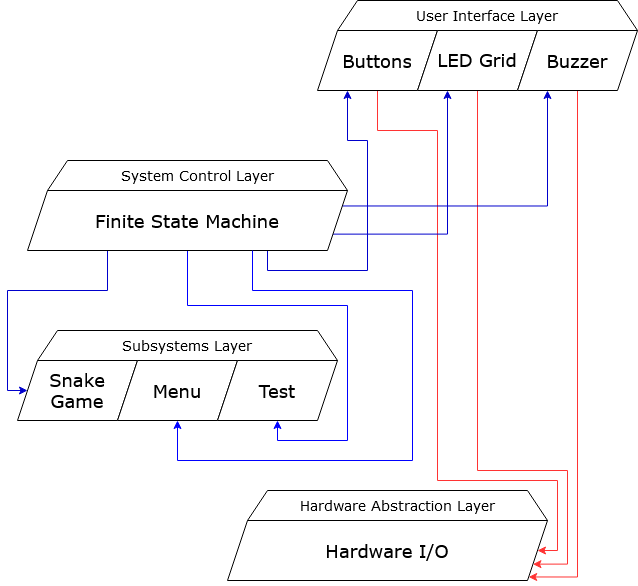

The diagram above was exported from draw.io. Its source (the exported page's mxGraphModel, read from the mxfile embedded in the PNG):
<mxGraphModel dx="762" dy="490" grid="1" gridSize="10" guides="1" tooltips="1" connect="1" arrows="1" fold="1" page="1" pageScale="1" pageWidth="850" pageHeight="1100" math="0" shadow="0">
  <root>
    <mxCell id="0" />
    <mxCell id="1" parent="0" />
    <mxCell id="MErXA-7widSuEwl3_MCR-8" value="User Interface Layer" style="shape=trapezoid;perimeter=trapezoidPerimeter;whiteSpace=wrap;html=1;fixedSize=1;fontFamily=Verdana;fontSize=14;" parent="1" vertex="1">
      <mxGeometry x="350" y="310" width="300" height="30" as="geometry" />
    </mxCell>
    <mxCell id="MErXA-7widSuEwl3_MCR-24" style="edgeStyle=orthogonalEdgeStyle;rounded=0;orthogonalLoop=1;jettySize=auto;html=1;exitX=0.5;exitY=1;exitDx=0;exitDy=0;entryX=1;entryY=0.5;entryDx=0;entryDy=0;fontFamily=Verdana;fontSize=14;fontColor=#000000;strokeColor=#FF3333;" parent="1" source="MErXA-7widSuEwl3_MCR-10" target="MErXA-7widSuEwl3_MCR-20" edge="1">
      <mxGeometry relative="1" as="geometry">
        <Array as="points">
          <mxPoint x="390" y="440" />
          <mxPoint x="450" y="440" />
          <mxPoint x="450" y="790" />
          <mxPoint x="570" y="790" />
          <mxPoint x="570" y="860" />
        </Array>
      </mxGeometry>
    </mxCell>
    <mxCell id="MErXA-7widSuEwl3_MCR-10" value="Buttons" style="shape=parallelogram;perimeter=parallelogramPerimeter;whiteSpace=wrap;html=1;fixedSize=1;fontFamily=Verdana;fontSize=18;" parent="1" vertex="1">
      <mxGeometry x="330" y="340" width="120" height="60" as="geometry" />
    </mxCell>
    <mxCell id="MErXA-7widSuEwl3_MCR-25" style="edgeStyle=orthogonalEdgeStyle;rounded=0;orthogonalLoop=1;jettySize=auto;html=1;exitX=0.5;exitY=1;exitDx=0;exitDy=0;entryX=1;entryY=0.75;entryDx=0;entryDy=0;fontFamily=Verdana;fontSize=14;fontColor=#000000;strokeColor=#FF3333;" parent="1" source="MErXA-7widSuEwl3_MCR-11" target="MErXA-7widSuEwl3_MCR-20" edge="1">
      <mxGeometry relative="1" as="geometry">
        <Array as="points">
          <mxPoint x="490" y="780" />
          <mxPoint x="580" y="780" />
          <mxPoint x="580" y="874" />
        </Array>
      </mxGeometry>
    </mxCell>
    <mxCell id="MErXA-7widSuEwl3_MCR-11" value="&lt;font style=&quot;font-size: 18px;&quot; face=&quot;Verdana&quot;&gt;LED Grid&lt;/font&gt;" style="shape=parallelogram;perimeter=parallelogramPerimeter;whiteSpace=wrap;html=1;fixedSize=1;fontFamily=Courier New;fontSize=18;" parent="1" vertex="1">
      <mxGeometry x="430" y="340" width="120" height="60" as="geometry" />
    </mxCell>
    <mxCell id="MErXA-7widSuEwl3_MCR-26" style="edgeStyle=orthogonalEdgeStyle;rounded=0;orthogonalLoop=1;jettySize=auto;html=1;exitX=0.5;exitY=1;exitDx=0;exitDy=0;entryX=1;entryY=1;entryDx=0;entryDy=0;fontFamily=Verdana;fontSize=14;fontColor=#FF3333;strokeColor=#FF3333;" parent="1" source="MErXA-7widSuEwl3_MCR-12" target="MErXA-7widSuEwl3_MCR-20" edge="1">
      <mxGeometry relative="1" as="geometry">
        <Array as="points">
          <mxPoint x="590" y="886" />
          <mxPoint x="541" y="886" />
        </Array>
      </mxGeometry>
    </mxCell>
    <mxCell id="MErXA-7widSuEwl3_MCR-12" value="Buzzer" style="shape=parallelogram;perimeter=parallelogramPerimeter;fixedSize=1;fontFamily=Verdana;align=center;fontSize=18;labelPosition=center;verticalLabelPosition=middle;verticalAlign=middle;spacingTop=0;spacing=2;labelBorderColor=none;labelBackgroundColor=none;whiteSpace=wrap;html=1;" parent="1" vertex="1">
      <mxGeometry x="530" y="340" width="120" height="60" as="geometry" />
    </mxCell>
    <mxCell id="MErXA-7widSuEwl3_MCR-13" value="System Control Layer" style="shape=trapezoid;perimeter=trapezoidPerimeter;whiteSpace=wrap;html=1;fixedSize=1;fontFamily=Verdana;fontSize=14;" parent="1" vertex="1">
      <mxGeometry x="60" y="470" width="300" height="30" as="geometry" />
    </mxCell>
    <mxCell id="MErXA-7widSuEwl3_MCR-14" value="&lt;div&gt;Subsystems Layer&lt;/div&gt;" style="shape=trapezoid;perimeter=trapezoidPerimeter;whiteSpace=wrap;html=1;fixedSize=1;fontFamily=Verdana;fontSize=14;" parent="1" vertex="1">
      <mxGeometry x="50" y="640" width="300" height="30" as="geometry" />
    </mxCell>
    <mxCell id="MErXA-7widSuEwl3_MCR-15" value="Hardware Abstraction Layer" style="shape=trapezoid;perimeter=trapezoidPerimeter;whiteSpace=wrap;html=1;fixedSize=1;fontFamily=Verdana;fontSize=14;" parent="1" vertex="1">
      <mxGeometry x="260" y="800" width="300" height="30" as="geometry" />
    </mxCell>
    <mxCell id="MErXA-7widSuEwl3_MCR-29" style="edgeStyle=orthogonalEdgeStyle;rounded=0;orthogonalLoop=1;jettySize=auto;html=1;exitX=0.25;exitY=1;exitDx=0;exitDy=0;entryX=0;entryY=0.5;entryDx=0;entryDy=0;fontFamily=Verdana;fontSize=14;fontColor=#FF3333;strokeColor=#0000CC;" parent="1" source="MErXA-7widSuEwl3_MCR-16" target="MErXA-7widSuEwl3_MCR-17" edge="1">
      <mxGeometry relative="1" as="geometry">
        <Array as="points">
          <mxPoint x="120" y="600" />
          <mxPoint x="20" y="600" />
          <mxPoint x="20" y="700" />
        </Array>
      </mxGeometry>
    </mxCell>
    <mxCell id="MErXA-7widSuEwl3_MCR-31" style="edgeStyle=orthogonalEdgeStyle;rounded=0;orthogonalLoop=1;jettySize=auto;html=1;exitX=0.75;exitY=1;exitDx=0;exitDy=0;entryX=0.25;entryY=1;entryDx=0;entryDy=0;strokeColor=#0000CC;fontFamily=Verdana;fontSize=14;fontColor=#FF3333;" parent="1" source="MErXA-7widSuEwl3_MCR-16" target="MErXA-7widSuEwl3_MCR-10" edge="1">
      <mxGeometry relative="1" as="geometry" />
    </mxCell>
    <mxCell id="MErXA-7widSuEwl3_MCR-32" style="edgeStyle=orthogonalEdgeStyle;rounded=0;orthogonalLoop=1;jettySize=auto;html=1;exitX=1;exitY=0.75;exitDx=0;exitDy=0;entryX=0.25;entryY=1;entryDx=0;entryDy=0;strokeColor=#0000CC;fontFamily=Verdana;fontSize=14;fontColor=#FF3333;" parent="1" source="MErXA-7widSuEwl3_MCR-16" target="MErXA-7widSuEwl3_MCR-11" edge="1">
      <mxGeometry relative="1" as="geometry" />
    </mxCell>
    <mxCell id="MErXA-7widSuEwl3_MCR-33" style="edgeStyle=orthogonalEdgeStyle;rounded=0;orthogonalLoop=1;jettySize=auto;html=1;exitX=1;exitY=0.25;exitDx=0;exitDy=0;entryX=0.25;entryY=1;entryDx=0;entryDy=0;strokeColor=#0000CC;fontFamily=Verdana;fontSize=14;fontColor=#FF3333;" parent="1" source="MErXA-7widSuEwl3_MCR-16" target="MErXA-7widSuEwl3_MCR-12" edge="1">
      <mxGeometry relative="1" as="geometry" />
    </mxCell>
    <mxCell id="lCqyzXCan1yM8ibJSpi9-3" style="edgeStyle=orthogonalEdgeStyle;rounded=0;orthogonalLoop=1;jettySize=auto;html=1;exitX=0.5;exitY=1;exitDx=0;exitDy=0;entryX=0.5;entryY=1;entryDx=0;entryDy=0;strokeColor=#0000FF;" parent="1" source="MErXA-7widSuEwl3_MCR-16" target="lCqyzXCan1yM8ibJSpi9-1" edge="1">
      <mxGeometry relative="1" as="geometry">
        <Array as="points">
          <mxPoint x="200" y="615" />
          <mxPoint x="360" y="615" />
          <mxPoint x="360" y="750" />
          <mxPoint x="290" y="750" />
        </Array>
      </mxGeometry>
    </mxCell>
    <mxCell id="MErXA-7widSuEwl3_MCR-16" value="Finite State Machine" style="shape=parallelogram;perimeter=parallelogramPerimeter;whiteSpace=wrap;html=1;fixedSize=1;fontFamily=Verdana;fontSize=18;" parent="1" vertex="1">
      <mxGeometry x="40" y="500" width="320" height="60" as="geometry" />
    </mxCell>
    <mxCell id="MErXA-7widSuEwl3_MCR-17" value="&lt;div&gt;Snake&lt;/div&gt;&lt;div&gt;Game&lt;br&gt;&lt;/div&gt;" style="shape=parallelogram;perimeter=parallelogramPerimeter;fixedSize=1;fontFamily=Verdana;align=center;fontSize=18;labelPosition=center;verticalLabelPosition=middle;verticalAlign=middle;spacingTop=0;spacing=2;labelBorderColor=none;labelBackgroundColor=none;whiteSpace=wrap;html=1;" parent="1" vertex="1">
      <mxGeometry x="30" y="670" width="120" height="60" as="geometry" />
    </mxCell>
    <mxCell id="MErXA-7widSuEwl3_MCR-20" value="Hardware I/O" style="shape=parallelogram;perimeter=parallelogramPerimeter;whiteSpace=wrap;html=1;fixedSize=1;fontFamily=Verdana;fontSize=18;" parent="1" vertex="1">
      <mxGeometry x="240" y="830" width="320" height="60" as="geometry" />
    </mxCell>
    <mxCell id="MErXA-7widSuEwl3_MCR-22" value="Menu" style="shape=parallelogram;perimeter=parallelogramPerimeter;fixedSize=1;fontFamily=Verdana;align=center;fontSize=18;labelPosition=center;verticalLabelPosition=middle;verticalAlign=middle;spacingTop=0;spacing=2;labelBorderColor=none;labelBackgroundColor=none;whiteSpace=wrap;html=1;" parent="1" vertex="1">
      <mxGeometry x="130" y="670" width="120" height="60" as="geometry" />
    </mxCell>
    <mxCell id="lCqyzXCan1yM8ibJSpi9-1" value="Test" style="shape=parallelogram;perimeter=parallelogramPerimeter;fixedSize=1;fontFamily=Verdana;align=center;fontSize=18;labelPosition=center;verticalLabelPosition=middle;verticalAlign=middle;spacingTop=0;spacing=2;labelBorderColor=none;labelBackgroundColor=none;whiteSpace=wrap;html=1;" parent="1" vertex="1">
      <mxGeometry x="230" y="670" width="120" height="60" as="geometry" />
    </mxCell>
    <mxCell id="lCqyzXCan1yM8ibJSpi9-5" style="edgeStyle=orthogonalEdgeStyle;rounded=0;orthogonalLoop=1;jettySize=auto;html=1;exitX=0.5;exitY=1;exitDx=0;exitDy=0;entryX=0.5;entryY=1;entryDx=0;entryDy=0;strokeColor=#0000FF;" parent="1" target="MErXA-7widSuEwl3_MCR-22" edge="1">
      <mxGeometry relative="1" as="geometry">
        <mxPoint x="265" y="560" as="sourcePoint" />
        <mxPoint x="255" y="730" as="targetPoint" />
        <Array as="points">
          <mxPoint x="265" y="600" />
          <mxPoint x="425" y="600" />
          <mxPoint x="425" y="770" />
          <mxPoint x="190" y="770" />
        </Array>
      </mxGeometry>
    </mxCell>
  </root>
</mxGraphModel>